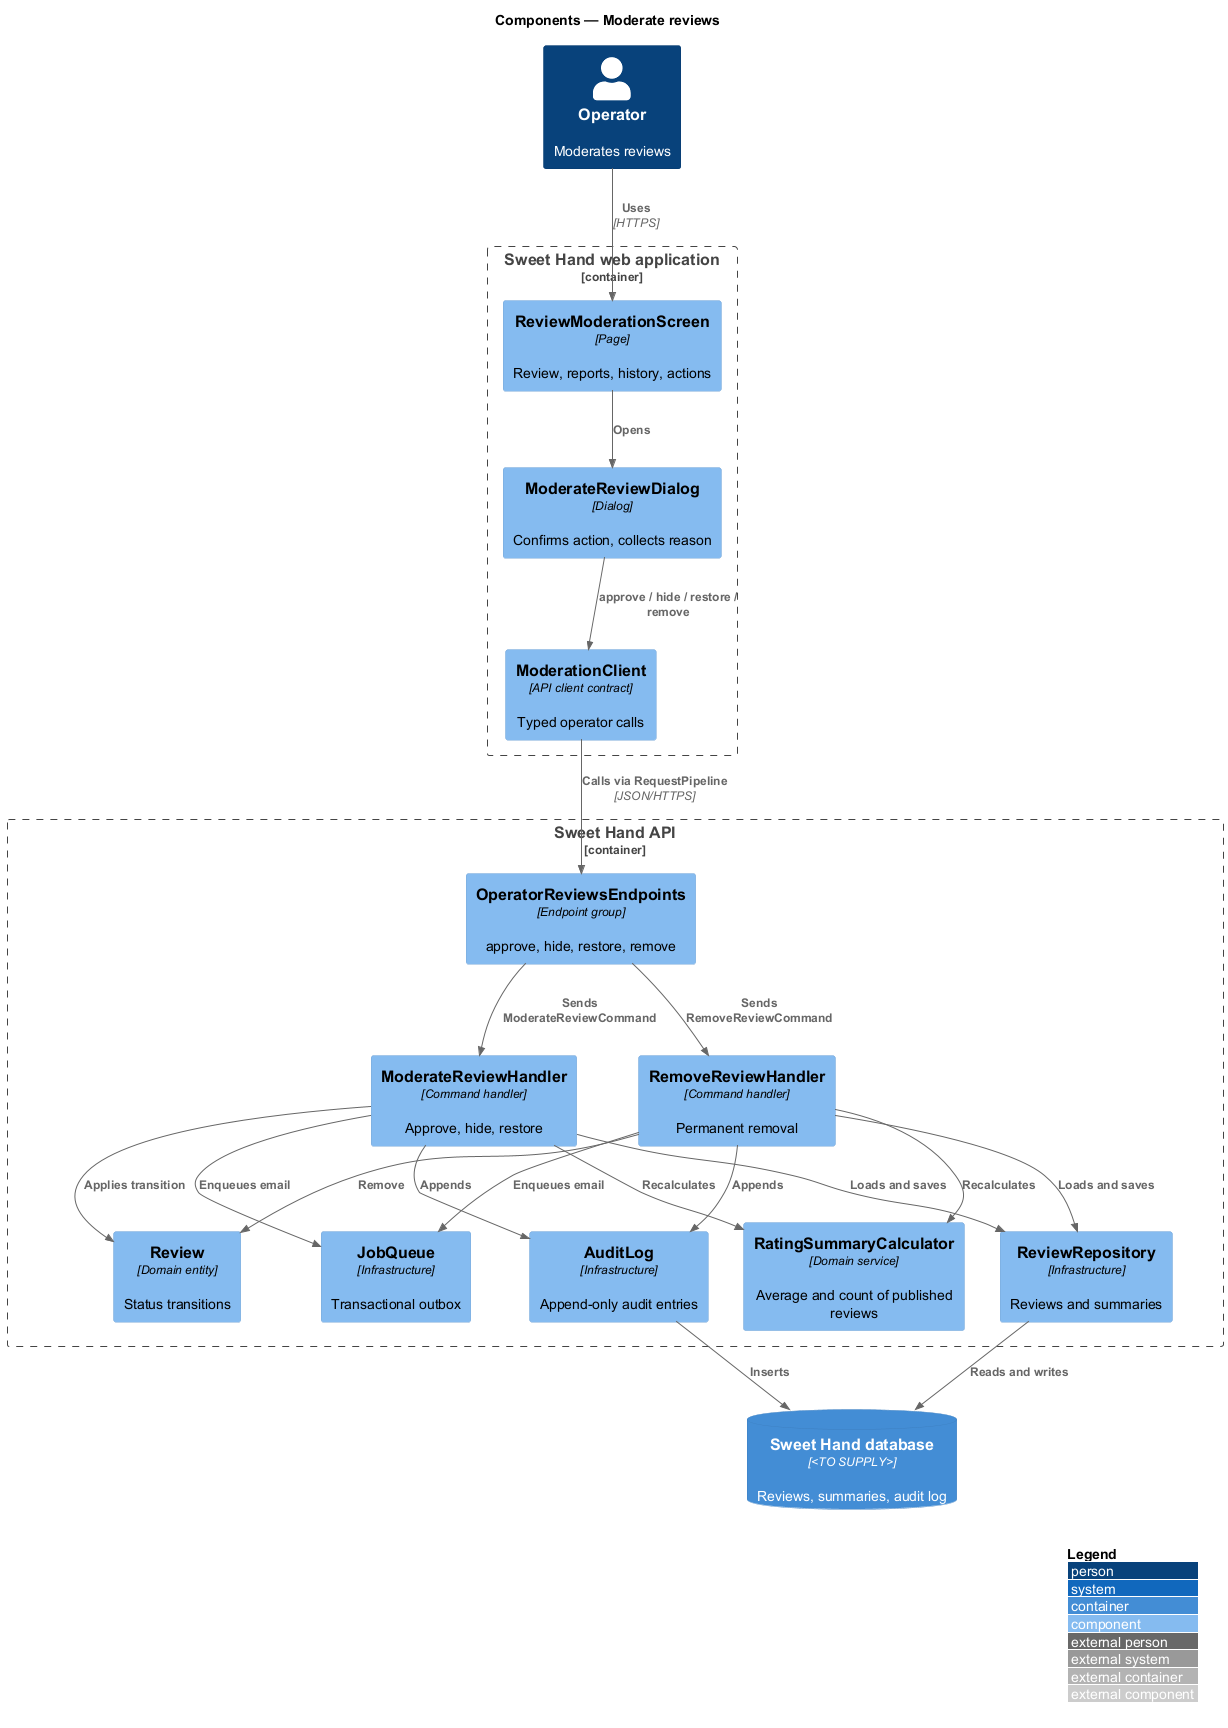

The diagram above was rendered by PlantUML. Its source (embedded in the PNG):
@startuml
!include <C4/C4_Component>
LAYOUT_WITH_LEGEND()
title Components — Moderate reviews

Person(operator, "Operator", "Moderates reviews")
Container_Boundary(web, "Sweet Hand web application") {
  Component(screen, "ReviewModerationScreen", "Page", "Review, reports, history, actions")
  Component(dialog, "ModerateReviewDialog", "Dialog", "Confirms action, collects reason")
  Component(client, "ModerationClient", "API client contract", "Typed operator calls")
}
Container_Boundary(api, "Sweet Hand API") {
  Component(endpoints, "OperatorReviewsEndpoints", "Endpoint group", "approve, hide, restore, remove")
  Component(modH, "ModerateReviewHandler", "Command handler", "Approve, hide, restore")
  Component(remH, "RemoveReviewHandler", "Command handler", "Permanent removal")
  Component(review, "Review", "Domain entity", "Status transitions")
  Component(calc, "RatingSummaryCalculator", "Domain service", "Average and count of published reviews")
  Component(audit, "AuditLog", "Infrastructure", "Append-only audit entries")
  Component(jobs, "JobQueue", "Infrastructure", "Transactional outbox")
  Component(repo, "ReviewRepository", "Infrastructure", "Reviews and summaries")
}
ContainerDb(db, "Sweet Hand database", "<TO SUPPLY>", "Reviews, summaries, audit log")

Rel(operator, screen, "Uses", "HTTPS")
Rel(screen, dialog, "Opens")
Rel(dialog, client, "approve / hide / restore / remove")
Rel(client, endpoints, "Calls via RequestPipeline", "JSON/HTTPS")
Rel(endpoints, modH, "Sends ModerateReviewCommand")
Rel(endpoints, remH, "Sends RemoveReviewCommand")
Rel(modH, review, "Applies transition")
Rel(remH, review, "Remove")
Rel(modH, calc, "Recalculates")
Rel(remH, calc, "Recalculates")
Rel(modH, audit, "Appends")
Rel(remH, audit, "Appends")
Rel(modH, jobs, "Enqueues email")
Rel(remH, jobs, "Enqueues email")
Rel(modH, repo, "Loads and saves")
Rel(remH, repo, "Loads and saves")
Rel(repo, db, "Reads and writes")
Rel(audit, db, "Inserts")
@enduml